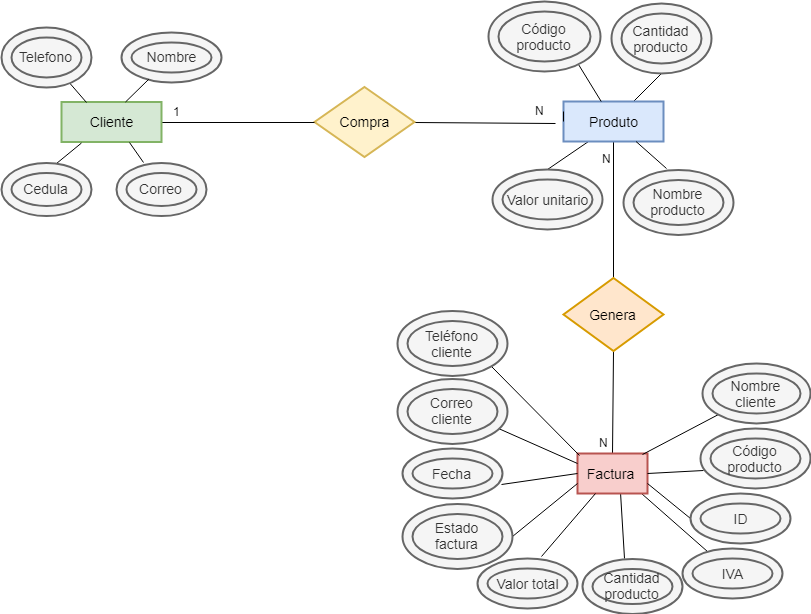

The diagram above was exported from draw.io. Its source (the exported page's mxGraphModel, read from the mxfile embedded in the PNG):
<mxGraphModel dx="1423" dy="747" grid="1" gridSize="10" guides="1" tooltips="1" connect="1" arrows="1" fold="1" page="1" pageScale="1" pageWidth="827" pageHeight="1169" math="0" shadow="0">
  <root>
    <mxCell id="Io4L2OiTU1Oio6IPxxI--0" />
    <mxCell id="Io4L2OiTU1Oio6IPxxI--1" parent="Io4L2OiTU1Oio6IPxxI--0" />
    <mxCell id="-6AhXBBJxnlrHulA9IQ4-36" style="edgeStyle=none;rounded=0;orthogonalLoop=1;jettySize=auto;html=1;exitX=0.914;exitY=1;exitDx=0;exitDy=0;endArrow=none;endFill=0;exitPerimeter=0;" edge="1" parent="Io4L2OiTU1Oio6IPxxI--1" source="jEQLhPJ-HXwP5cbJcgn5-2" target="-6AhXBBJxnlrHulA9IQ4-6">
      <mxGeometry relative="1" as="geometry" />
    </mxCell>
    <mxCell id="-6AhXBBJxnlrHulA9IQ4-37" style="edgeStyle=none;rounded=0;orthogonalLoop=1;jettySize=auto;html=1;exitX=0.614;exitY=0.975;exitDx=0;exitDy=0;endArrow=none;endFill=0;entryX=0.42;entryY=0;entryDx=0;entryDy=0;entryPerimeter=0;exitPerimeter=0;" edge="1" parent="Io4L2OiTU1Oio6IPxxI--1" source="jEQLhPJ-HXwP5cbJcgn5-2" target="-6AhXBBJxnlrHulA9IQ4-8">
      <mxGeometry relative="1" as="geometry">
        <mxPoint x="711" y="977" as="targetPoint" />
      </mxGeometry>
    </mxCell>
    <mxCell id="-6AhXBBJxnlrHulA9IQ4-52" style="edgeStyle=none;rounded=0;orthogonalLoop=1;jettySize=auto;html=1;exitX=0.5;exitY=0;exitDx=0;exitDy=0;entryX=0.5;entryY=1;entryDx=0;entryDy=0;endArrow=none;endFill=0;" edge="1" parent="Io4L2OiTU1Oio6IPxxI--1" source="jEQLhPJ-HXwP5cbJcgn5-2" target="jEQLhPJ-HXwP5cbJcgn5-6">
      <mxGeometry relative="1" as="geometry" />
    </mxCell>
    <mxCell id="jEQLhPJ-HXwP5cbJcgn5-2" value="Factura&amp;nbsp;" style="strokeWidth=2;whiteSpace=wrap;html=1;align=center;fontSize=14;fillColor=#f8cecc;strokeColor=#b85450;" vertex="1" parent="Io4L2OiTU1Oio6IPxxI--1">
      <mxGeometry x="676" y="889" width="70" height="40" as="geometry" />
    </mxCell>
    <mxCell id="-6AhXBBJxnlrHulA9IQ4-28" style="edgeStyle=none;rounded=0;orthogonalLoop=1;jettySize=auto;html=1;endArrow=none;endFill=0;" edge="1" parent="Io4L2OiTU1Oio6IPxxI--1" source="jEQLhPJ-HXwP5cbJcgn5-3">
      <mxGeometry relative="1" as="geometry">
        <mxPoint x="779.6393202250024" y="489.3606797749976" as="targetPoint" />
      </mxGeometry>
    </mxCell>
    <mxCell id="-6AhXBBJxnlrHulA9IQ4-44" style="edgeStyle=none;rounded=0;orthogonalLoop=1;jettySize=auto;html=1;exitX=0.25;exitY=1;exitDx=0;exitDy=0;entryX=0.5;entryY=0;entryDx=0;entryDy=0;endArrow=none;endFill=0;" edge="1" parent="Io4L2OiTU1Oio6IPxxI--1" source="jEQLhPJ-HXwP5cbJcgn5-3" target="-6AhXBBJxnlrHulA9IQ4-33">
      <mxGeometry relative="1" as="geometry" />
    </mxCell>
    <mxCell id="-6AhXBBJxnlrHulA9IQ4-53" style="edgeStyle=none;rounded=0;orthogonalLoop=1;jettySize=auto;html=1;exitX=0.5;exitY=1;exitDx=0;exitDy=0;endArrow=none;endFill=0;" edge="1" parent="Io4L2OiTU1Oio6IPxxI--1" source="jEQLhPJ-HXwP5cbJcgn5-3" target="jEQLhPJ-HXwP5cbJcgn5-6">
      <mxGeometry relative="1" as="geometry" />
    </mxCell>
    <mxCell id="jEQLhPJ-HXwP5cbJcgn5-3" value="Produto" style="strokeWidth=2;whiteSpace=wrap;html=1;align=center;fontSize=14;fillColor=#dae8fc;strokeColor=#6c8ebf;" vertex="1" parent="Io4L2OiTU1Oio6IPxxI--1">
      <mxGeometry x="662" y="537" width="100" height="40" as="geometry" />
    </mxCell>
    <mxCell id="-6AhXBBJxnlrHulA9IQ4-48" style="edgeStyle=none;rounded=0;orthogonalLoop=1;jettySize=auto;html=1;exitX=1;exitY=0.5;exitDx=0;exitDy=0;endArrow=none;endFill=0;entryX=1.1;entryY=1.1;entryDx=0;entryDy=0;entryPerimeter=0;" edge="1" parent="Io4L2OiTU1Oio6IPxxI--1" source="jEQLhPJ-HXwP5cbJcgn5-4" target="-6AhXBBJxnlrHulA9IQ4-50">
      <mxGeometry relative="1" as="geometry">
        <mxPoint x="662" y="557" as="targetPoint" />
      </mxGeometry>
    </mxCell>
    <mxCell id="jEQLhPJ-HXwP5cbJcgn5-4" value="Compra" style="shape=rhombus;strokeWidth=2;fontSize=17;perimeter=rhombusPerimeter;whiteSpace=wrap;html=1;align=center;fontSize=14;fillColor=#fff2cc;strokeColor=#d6b656;" vertex="1" parent="Io4L2OiTU1Oio6IPxxI--1">
      <mxGeometry x="413" y="522.5" width="100" height="70" as="geometry" />
    </mxCell>
    <mxCell id="-6AhXBBJxnlrHulA9IQ4-47" style="edgeStyle=none;rounded=0;orthogonalLoop=1;jettySize=auto;html=1;exitX=1;exitY=0.5;exitDx=0;exitDy=0;entryX=0;entryY=0.5;entryDx=0;entryDy=0;endArrow=none;endFill=0;" edge="1" parent="Io4L2OiTU1Oio6IPxxI--1" source="jEQLhPJ-HXwP5cbJcgn5-5" target="jEQLhPJ-HXwP5cbJcgn5-4">
      <mxGeometry relative="1" as="geometry" />
    </mxCell>
    <mxCell id="jEQLhPJ-HXwP5cbJcgn5-5" value="Cliente" style="strokeWidth=2;whiteSpace=wrap;html=1;align=center;fontSize=14;fillColor=#d5e8d4;strokeColor=#82b366;" vertex="1" parent="Io4L2OiTU1Oio6IPxxI--1">
      <mxGeometry x="160" y="537.5" width="100" height="40" as="geometry" />
    </mxCell>
    <mxCell id="jEQLhPJ-HXwP5cbJcgn5-6" value="Genera" style="shape=rhombus;strokeWidth=2;fontSize=17;perimeter=rhombusPerimeter;whiteSpace=wrap;html=1;align=center;fontSize=14;fillColor=#ffe6cc;strokeColor=#d79b00;" vertex="1" parent="Io4L2OiTU1Oio6IPxxI--1">
      <mxGeometry x="662" y="713.5" width="100" height="73" as="geometry" />
    </mxCell>
    <mxCell id="-6AhXBBJxnlrHulA9IQ4-20" style="edgeStyle=none;rounded=0;orthogonalLoop=1;jettySize=auto;html=1;exitX=0.613;exitY=0.025;exitDx=0;exitDy=0;endArrow=none;endFill=0;exitPerimeter=0;" edge="1" parent="Io4L2OiTU1Oio6IPxxI--1" source="-6AhXBBJxnlrHulA9IQ4-0">
      <mxGeometry relative="1" as="geometry">
        <mxPoint x="180" y="578.5" as="targetPoint" />
      </mxGeometry>
    </mxCell>
    <mxCell id="-6AhXBBJxnlrHulA9IQ4-0" value="Cedula" style="ellipse;shape=doubleEllipse;margin=10;strokeWidth=2;fontSize=14;whiteSpace=wrap;html=1;align=center;fillColor=#f5f5f5;strokeColor=#666666;fontColor=#333333;" vertex="1" parent="Io4L2OiTU1Oio6IPxxI--1">
      <mxGeometry x="100" y="598" width="90" height="53" as="geometry" />
    </mxCell>
    <mxCell id="-6AhXBBJxnlrHulA9IQ4-21" style="edgeStyle=none;rounded=0;orthogonalLoop=1;jettySize=auto;html=1;exitX=0.3;exitY=0;exitDx=0;exitDy=0;entryX=0.68;entryY=1;entryDx=0;entryDy=0;entryPerimeter=0;endArrow=none;endFill=0;exitPerimeter=0;" edge="1" parent="Io4L2OiTU1Oio6IPxxI--1" source="-6AhXBBJxnlrHulA9IQ4-1" target="jEQLhPJ-HXwP5cbJcgn5-5">
      <mxGeometry relative="1" as="geometry" />
    </mxCell>
    <mxCell id="-6AhXBBJxnlrHulA9IQ4-1" value="Correo" style="ellipse;shape=doubleEllipse;margin=10;strokeWidth=2;fontSize=14;whiteSpace=wrap;html=1;align=center;fillColor=#f5f5f5;strokeColor=#666666;fontColor=#333333;" vertex="1" parent="Io4L2OiTU1Oio6IPxxI--1">
      <mxGeometry x="215" y="598" width="90" height="53" as="geometry" />
    </mxCell>
    <mxCell id="-6AhXBBJxnlrHulA9IQ4-17" style="edgeStyle=none;rounded=0;orthogonalLoop=1;jettySize=auto;html=1;entryX=0.25;entryY=0;entryDx=0;entryDy=0;endArrow=none;endFill=0;" edge="1" parent="Io4L2OiTU1Oio6IPxxI--1" source="-6AhXBBJxnlrHulA9IQ4-2" target="jEQLhPJ-HXwP5cbJcgn5-5">
      <mxGeometry relative="1" as="geometry" />
    </mxCell>
    <mxCell id="-6AhXBBJxnlrHulA9IQ4-2" value="Telefono" style="ellipse;shape=doubleEllipse;margin=10;strokeWidth=2;fontSize=14;whiteSpace=wrap;html=1;align=center;fillColor=#f5f5f5;strokeColor=#666666;fontColor=#333333;" vertex="1" parent="Io4L2OiTU1Oio6IPxxI--1">
      <mxGeometry x="100" y="462.5" width="90" height="60" as="geometry" />
    </mxCell>
    <mxCell id="-6AhXBBJxnlrHulA9IQ4-3" value="Nombre" style="ellipse;shape=doubleEllipse;margin=10;strokeWidth=2;fontSize=14;whiteSpace=wrap;html=1;align=center;fillColor=#f5f5f5;strokeColor=#666666;fontColor=#333333;" vertex="1" parent="Io4L2OiTU1Oio6IPxxI--1">
      <mxGeometry x="220" y="467.5" width="100" height="50" as="geometry" />
    </mxCell>
    <mxCell id="-6AhXBBJxnlrHulA9IQ4-43" style="edgeStyle=none;rounded=0;orthogonalLoop=1;jettySize=auto;html=1;exitX=0;exitY=1;exitDx=0;exitDy=0;entryX=0.929;entryY=0.025;entryDx=0;entryDy=0;entryPerimeter=0;endArrow=none;endFill=0;" edge="1" parent="Io4L2OiTU1Oio6IPxxI--1" source="-6AhXBBJxnlrHulA9IQ4-4" target="jEQLhPJ-HXwP5cbJcgn5-2">
      <mxGeometry relative="1" as="geometry" />
    </mxCell>
    <mxCell id="-6AhXBBJxnlrHulA9IQ4-4" value="Nombre cliente" style="ellipse;shape=doubleEllipse;margin=10;strokeWidth=2;fontSize=14;whiteSpace=wrap;html=1;align=center;fillColor=#f5f5f5;strokeColor=#666666;fontColor=#333333;" vertex="1" parent="Io4L2OiTU1Oio6IPxxI--1">
      <mxGeometry x="801" y="799" width="108" height="60" as="geometry" />
    </mxCell>
    <mxCell id="-6AhXBBJxnlrHulA9IQ4-39" style="edgeStyle=none;rounded=0;orthogonalLoop=1;jettySize=auto;html=1;exitX=1;exitY=0.5;exitDx=0;exitDy=0;endArrow=none;endFill=0;entryX=0;entryY=0.75;entryDx=0;entryDy=0;" edge="1" parent="Io4L2OiTU1Oio6IPxxI--1" source="-6AhXBBJxnlrHulA9IQ4-11" target="jEQLhPJ-HXwP5cbJcgn5-2">
      <mxGeometry relative="1" as="geometry">
        <mxPoint x="679" y="919" as="targetPoint" />
      </mxGeometry>
    </mxCell>
    <mxCell id="-6AhXBBJxnlrHulA9IQ4-11" value="Estado factura" style="ellipse;shape=doubleEllipse;margin=10;strokeWidth=2;fontSize=14;whiteSpace=wrap;html=1;align=center;fillColor=#f5f5f5;strokeColor=#666666;fontColor=#333333;" vertex="1" parent="Io4L2OiTU1Oio6IPxxI--1">
      <mxGeometry x="501" y="939" width="110" height="65" as="geometry" />
    </mxCell>
    <mxCell id="-6AhXBBJxnlrHulA9IQ4-41" style="edgeStyle=none;rounded=0;orthogonalLoop=1;jettySize=auto;html=1;exitX=0.99;exitY=0.72;exitDx=0;exitDy=0;entryX=0;entryY=0.5;entryDx=0;entryDy=0;endArrow=none;endFill=0;exitPerimeter=0;" edge="1" parent="Io4L2OiTU1Oio6IPxxI--1" source="-6AhXBBJxnlrHulA9IQ4-5" target="jEQLhPJ-HXwP5cbJcgn5-2">
      <mxGeometry relative="1" as="geometry" />
    </mxCell>
    <mxCell id="-6AhXBBJxnlrHulA9IQ4-5" value="Fecha" style="ellipse;shape=doubleEllipse;margin=10;strokeWidth=2;fontSize=14;whiteSpace=wrap;html=1;align=center;fillColor=#f5f5f5;strokeColor=#666666;fontColor=#333333;" vertex="1" parent="Io4L2OiTU1Oio6IPxxI--1">
      <mxGeometry x="501" y="884" width="100" height="50" as="geometry" />
    </mxCell>
    <mxCell id="-6AhXBBJxnlrHulA9IQ4-6" value="IVA" style="ellipse;shape=doubleEllipse;margin=10;strokeWidth=2;fontSize=14;whiteSpace=wrap;html=1;align=center;fillColor=#f5f5f5;strokeColor=#666666;fontColor=#333333;" vertex="1" parent="Io4L2OiTU1Oio6IPxxI--1">
      <mxGeometry x="781" y="984" width="100" height="50" as="geometry" />
    </mxCell>
    <mxCell id="-6AhXBBJxnlrHulA9IQ4-38" style="edgeStyle=none;rounded=0;orthogonalLoop=1;jettySize=auto;html=1;exitX=0.64;exitY=-0.04;exitDx=0;exitDy=0;entryX=0.25;entryY=1;entryDx=0;entryDy=0;endArrow=none;endFill=0;exitPerimeter=0;" edge="1" parent="Io4L2OiTU1Oio6IPxxI--1" source="-6AhXBBJxnlrHulA9IQ4-7" target="jEQLhPJ-HXwP5cbJcgn5-2">
      <mxGeometry relative="1" as="geometry" />
    </mxCell>
    <mxCell id="-6AhXBBJxnlrHulA9IQ4-7" value="Valor total" style="ellipse;shape=doubleEllipse;margin=10;strokeWidth=2;fontSize=14;whiteSpace=wrap;html=1;align=center;fillColor=#f5f5f5;strokeColor=#666666;fontColor=#333333;" vertex="1" parent="Io4L2OiTU1Oio6IPxxI--1">
      <mxGeometry x="576" y="994" width="100" height="50" as="geometry" />
    </mxCell>
    <mxCell id="-6AhXBBJxnlrHulA9IQ4-8" value="Cantidad producto" style="ellipse;shape=doubleEllipse;margin=10;strokeWidth=2;fontSize=14;whiteSpace=wrap;html=1;align=center;fillColor=#f5f5f5;strokeColor=#666666;fontColor=#333333;" vertex="1" parent="Io4L2OiTU1Oio6IPxxI--1">
      <mxGeometry x="681" y="994" width="100" height="55" as="geometry" />
    </mxCell>
    <mxCell id="-6AhXBBJxnlrHulA9IQ4-35" style="edgeStyle=none;rounded=0;orthogonalLoop=1;jettySize=auto;html=1;exitX=0;exitY=0.5;exitDx=0;exitDy=0;entryX=1;entryY=0.75;entryDx=0;entryDy=0;endArrow=none;endFill=0;" edge="1" parent="Io4L2OiTU1Oio6IPxxI--1" source="-6AhXBBJxnlrHulA9IQ4-9" target="jEQLhPJ-HXwP5cbJcgn5-2">
      <mxGeometry relative="1" as="geometry" />
    </mxCell>
    <mxCell id="-6AhXBBJxnlrHulA9IQ4-9" value="ID" style="ellipse;shape=doubleEllipse;margin=10;strokeWidth=2;fontSize=14;whiteSpace=wrap;html=1;align=center;fillColor=#f5f5f5;strokeColor=#666666;fontColor=#333333;" vertex="1" parent="Io4L2OiTU1Oio6IPxxI--1">
      <mxGeometry x="789" y="929" width="100" height="50" as="geometry" />
    </mxCell>
    <mxCell id="-6AhXBBJxnlrHulA9IQ4-34" style="edgeStyle=none;rounded=0;orthogonalLoop=1;jettySize=auto;html=1;exitX=0.027;exitY=0.7;exitDx=0;exitDy=0;entryX=1;entryY=0.5;entryDx=0;entryDy=0;endArrow=none;endFill=0;exitPerimeter=0;" edge="1" parent="Io4L2OiTU1Oio6IPxxI--1" source="-6AhXBBJxnlrHulA9IQ4-10" target="jEQLhPJ-HXwP5cbJcgn5-2">
      <mxGeometry relative="1" as="geometry">
        <mxPoint x="796" y="889" as="sourcePoint" />
      </mxGeometry>
    </mxCell>
    <mxCell id="-6AhXBBJxnlrHulA9IQ4-10" value="Código producto" style="ellipse;shape=doubleEllipse;margin=10;strokeWidth=2;fontSize=14;whiteSpace=wrap;html=1;align=center;fillColor=#f5f5f5;strokeColor=#666666;fontColor=#333333;" vertex="1" parent="Io4L2OiTU1Oio6IPxxI--1">
      <mxGeometry x="799" y="864" width="110" height="60" as="geometry" />
    </mxCell>
    <mxCell id="-6AhXBBJxnlrHulA9IQ4-40" style="edgeStyle=none;rounded=0;orthogonalLoop=1;jettySize=auto;html=1;exitX=0.918;exitY=0.769;exitDx=0;exitDy=0;entryX=0;entryY=0.25;entryDx=0;entryDy=0;endArrow=none;endFill=0;exitPerimeter=0;" edge="1" parent="Io4L2OiTU1Oio6IPxxI--1" source="-6AhXBBJxnlrHulA9IQ4-14" target="jEQLhPJ-HXwP5cbJcgn5-2">
      <mxGeometry relative="1" as="geometry" />
    </mxCell>
    <mxCell id="-6AhXBBJxnlrHulA9IQ4-14" value="Correo cliente" style="ellipse;shape=doubleEllipse;margin=10;strokeWidth=2;fontSize=14;whiteSpace=wrap;html=1;align=center;fillColor=#f5f5f5;strokeColor=#666666;fontColor=#333333;" vertex="1" parent="Io4L2OiTU1Oio6IPxxI--1">
      <mxGeometry x="496" y="814" width="110" height="65" as="geometry" />
    </mxCell>
    <mxCell id="-6AhXBBJxnlrHulA9IQ4-42" style="edgeStyle=none;rounded=0;orthogonalLoop=1;jettySize=auto;html=1;exitX=1;exitY=1;exitDx=0;exitDy=0;entryX=0.029;entryY=0.05;entryDx=0;entryDy=0;entryPerimeter=0;endArrow=none;endFill=0;" edge="1" parent="Io4L2OiTU1Oio6IPxxI--1" source="-6AhXBBJxnlrHulA9IQ4-15" target="jEQLhPJ-HXwP5cbJcgn5-2">
      <mxGeometry relative="1" as="geometry" />
    </mxCell>
    <mxCell id="-6AhXBBJxnlrHulA9IQ4-15" value="Teléfono cliente" style="ellipse;shape=doubleEllipse;margin=10;strokeWidth=2;fontSize=14;whiteSpace=wrap;html=1;align=center;fillColor=#f5f5f5;strokeColor=#666666;fontColor=#333333;" vertex="1" parent="Io4L2OiTU1Oio6IPxxI--1">
      <mxGeometry x="496" y="746.5" width="110" height="65" as="geometry" />
    </mxCell>
    <mxCell id="-6AhXBBJxnlrHulA9IQ4-19" style="edgeStyle=none;rounded=0;orthogonalLoop=1;jettySize=auto;html=1;endArrow=none;endFill=0;" edge="1" parent="Io4L2OiTU1Oio6IPxxI--1" source="-6AhXBBJxnlrHulA9IQ4-3">
      <mxGeometry relative="1" as="geometry">
        <mxPoint x="155" y="527.5" as="sourcePoint" />
        <mxPoint x="224" y="537.5" as="targetPoint" />
      </mxGeometry>
    </mxCell>
    <mxCell id="-6AhXBBJxnlrHulA9IQ4-22" style="edgeStyle=none;rounded=0;orthogonalLoop=1;jettySize=auto;html=1;exitX=0;exitY=0.5;exitDx=0;exitDy=0;entryX=0;entryY=0.25;entryDx=0;entryDy=0;endArrow=none;endFill=0;" edge="1" parent="Io4L2OiTU1Oio6IPxxI--1" source="jEQLhPJ-HXwP5cbJcgn5-3" target="jEQLhPJ-HXwP5cbJcgn5-3">
      <mxGeometry relative="1" as="geometry" />
    </mxCell>
    <mxCell id="-6AhXBBJxnlrHulA9IQ4-26" style="edgeStyle=none;rounded=0;orthogonalLoop=1;jettySize=auto;html=1;exitX=0.69;exitY=0.971;exitDx=0;exitDy=0;endArrow=none;endFill=0;exitPerimeter=0;" edge="1" parent="Io4L2OiTU1Oio6IPxxI--1" target="jEQLhPJ-HXwP5cbJcgn5-3">
      <mxGeometry relative="1" as="geometry">
        <mxPoint x="677" y="500" as="sourcePoint" />
      </mxGeometry>
    </mxCell>
    <mxCell id="-6AhXBBJxnlrHulA9IQ4-25" value="Código producto" style="ellipse;shape=doubleEllipse;margin=10;strokeWidth=2;fontSize=14;whiteSpace=wrap;html=1;align=center;fillColor=#f5f5f5;strokeColor=#666666;fontColor=#333333;" vertex="1" parent="Io4L2OiTU1Oio6IPxxI--1">
      <mxGeometry x="587" y="437" width="112" height="70" as="geometry" />
    </mxCell>
    <mxCell id="-6AhXBBJxnlrHulA9IQ4-30" style="edgeStyle=none;rounded=0;orthogonalLoop=1;jettySize=auto;html=1;exitX=0.391;exitY=-0.015;exitDx=0;exitDy=0;endArrow=none;endFill=0;exitPerimeter=0;" edge="1" parent="Io4L2OiTU1Oio6IPxxI--1" source="-6AhXBBJxnlrHulA9IQ4-29" target="jEQLhPJ-HXwP5cbJcgn5-3">
      <mxGeometry relative="1" as="geometry" />
    </mxCell>
    <mxCell id="-6AhXBBJxnlrHulA9IQ4-29" value="Nombre producto" style="ellipse;shape=doubleEllipse;margin=10;strokeWidth=2;fontSize=14;whiteSpace=wrap;html=1;align=center;fillColor=#f5f5f5;strokeColor=#666666;fontColor=#333333;" vertex="1" parent="Io4L2OiTU1Oio6IPxxI--1">
      <mxGeometry x="722" y="605" width="110" height="65" as="geometry" />
    </mxCell>
    <mxCell id="-6AhXBBJxnlrHulA9IQ4-32" value="Cantidad producto" style="ellipse;shape=doubleEllipse;margin=10;strokeWidth=2;fontSize=14;whiteSpace=wrap;html=1;align=center;fillColor=#f5f5f5;strokeColor=#666666;fontColor=#333333;" vertex="1" parent="Io4L2OiTU1Oio6IPxxI--1">
      <mxGeometry x="710" y="439" width="100" height="70" as="geometry" />
    </mxCell>
    <mxCell id="-6AhXBBJxnlrHulA9IQ4-33" value="Valor unitario" style="ellipse;shape=doubleEllipse;margin=10;strokeWidth=2;fontSize=14;whiteSpace=wrap;html=1;align=center;fillColor=#f5f5f5;strokeColor=#666666;fontColor=#333333;" vertex="1" parent="Io4L2OiTU1Oio6IPxxI--1">
      <mxGeometry x="590.5" y="605" width="110" height="60" as="geometry" />
    </mxCell>
    <mxCell id="-6AhXBBJxnlrHulA9IQ4-49" value="1" style="text;html=1;resizable=0;points=[];autosize=1;align=left;verticalAlign=top;spacingTop=-4;" vertex="1" parent="Io4L2OiTU1Oio6IPxxI--1">
      <mxGeometry x="270" y="537.5" width="20" height="20" as="geometry" />
    </mxCell>
    <mxCell id="-6AhXBBJxnlrHulA9IQ4-50" value="N" style="text;html=1;resizable=0;points=[];autosize=1;align=left;verticalAlign=top;spacingTop=-4;" vertex="1" parent="Io4L2OiTU1Oio6IPxxI--1">
      <mxGeometry x="632" y="537" width="20" height="20" as="geometry" />
    </mxCell>
    <mxCell id="-6AhXBBJxnlrHulA9IQ4-54" value="N" style="text;html=1;resizable=0;points=[];autosize=1;align=left;verticalAlign=top;spacingTop=-4;" vertex="1" parent="Io4L2OiTU1Oio6IPxxI--1">
      <mxGeometry x="696" y="869" width="20" height="20" as="geometry" />
    </mxCell>
    <mxCell id="-6AhXBBJxnlrHulA9IQ4-55" value="N" style="text;html=1;resizable=0;points=[];autosize=1;align=left;verticalAlign=top;spacingTop=-4;" vertex="1" parent="Io4L2OiTU1Oio6IPxxI--1">
      <mxGeometry x="699" y="585" width="20" height="20" as="geometry" />
    </mxCell>
  </root>
</mxGraphModel>